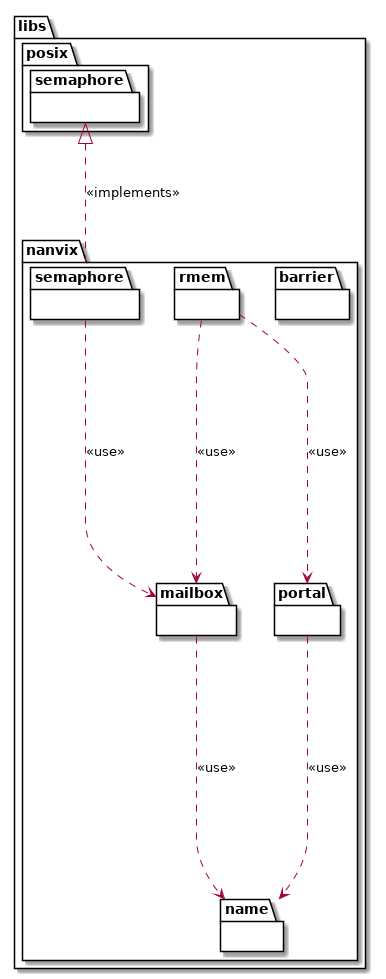

The diagram above was rendered by PlantUML. Its source (embedded in the PNG):
@startuml

namespace libs {
	namespace nanvix {
		namespace barrier {
		}

		namespace name {
		}

		namespace mailbox {
		}

		namespace portal {
		}

		namespace rmem {
		}
	  
		namespace semaphore {
		}
	}

	namespace posix {
		namespace semaphore {
		}
	}

	libs.nanvix.mailbox   ..> libs.nanvix.name    : <<use>>
	libs.nanvix.portal    ..> libs.nanvix.name    : <<use>>
	libs.nanvix.rmem      ..> libs.nanvix.mailbox : <<use>>
	libs.nanvix.rmem      ..> libs.nanvix.portal  : <<use>>
	libs.nanvix.semaphore ..> libs.nanvix.mailbox : <<use>>
	libs.posix.semaphore <|.. libs.nanvix.semaphore : <<implements>>
}

@enduml